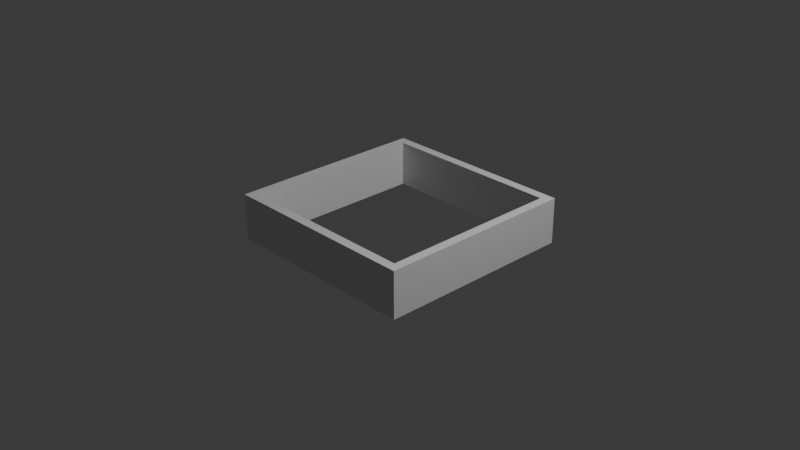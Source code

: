 # Source: press1.blend  (saved by Blender 4.1.24; exported with 4.5.12 LTS)
import bpy
from mathutils import Matrix  # noqa: F401  (used for matrix-valued properties, if any)

bpy.ops.wm.read_factory_settings(use_empty=True)
scene = bpy.context.scene
scene.name = 'Scene'

# ---- collections
col_collection = bpy.data.collections.new('Collection'); scene.collection.children.link(col_collection)

# ---- materials (node trees are filled in below, after node groups)
mat_material = bpy.data.materials.new('Material')
mat_material.alpha_threshold = 0.0
mat_material.use_transparent_shadow = False
mat_material.roughness = 0.5
mat_material.line_color = (0.0, 0.0, 0.0, 1.0)

# ---- material node trees
mat_material.use_nodes = True; mat_material.node_tree.nodes.clear()
_N = mat_material.node_tree.nodes; _L = mat_material.node_tree.links
n0 = _N.new('ShaderNodeOutputMaterial'); n0.name = 'Material Output'; n0.location = (300, 300)
n1 = _N.new('ShaderNodeBsdfPrincipled'); n1.name = 'Principled BSDF'; n1.location = (10, 300)
n1.inputs[3].default_value = 1.45
_L.new(n1.outputs[0], n0.inputs[0])
n0.is_active_output = True

# ---- world
world_world = bpy.data.worlds.new('World'); scene.world = world_world
world_world.use_nodes = True; world_world.node_tree.nodes.clear()
_N = world_world.node_tree.nodes; _L = world_world.node_tree.links
n0 = _N.new('ShaderNodeOutputWorld'); n0.name = 'World Output'; n0.location = (300, 300)
n1 = _N.new('ShaderNodeBackground'); n1.name = 'Background'; n1.location = (10, 300)
n1.inputs[0].default_value = (0.05088, 0.05088, 0.05088, 1.0)
_L.new(n1.outputs[0], n0.inputs[0])
n0.is_active_output = True
world_world.color = (0.05088, 0.05088, 0.05088)
world_world.use_sun_shadow = False
world_world.sun_shadow_jitter_overblur = 0.0

# ---- cameras
cam_camera = bpy.data.cameras.new('Camera')
cam_camera.clip_end = 100.0
cam_camera.ortho_scale = 7.314

# ---- lights
light_light = bpy.data.lights.new('Light', 'POINT')
light_light.transmission_factor = 0.0
light_light.energy = 1000.0
light_light.shadow_soft_size = 0.1
light_light.shadow_maximum_resolution = 0.006
light_light.use_absolute_resolution = True

# ---- meshes
me_cube = bpy.data.meshes.new('Cube')
me_cube.from_pydata([(1.0, 1.0, 1.0), (1.0, 1.0, -1.0), (1.0, -1.0, 1.0), (1.0, -1.0, -1.0), (-1.0, 1.0, 1.0), (-1.0, 1.0, -1.0), (-1.0, -1.0, 1.0), (-1.0, -1.0, -1.0), (-0.9091, -0.9091, 1.0), (0.9091, 0.9091, 1.0), (-0.9091, 0.9091, 1.0), (0.9091, -0.9091, 1.0), (0.9091, -0.9091, -1.0), (-0.9091, 0.9091, -1.0), (0.9091, 0.9091, -1.0), (-0.9091, -0.9091, -1.0)], [], [(4, 6, 2, 11, 8, 10), (2, 0, 4, 10, 9, 11), (3, 2, 6, 7), (7, 6, 4, 5), (15, 7, 5, 1, 3, 12, 14, 13), (3, 7, 15, 12), (1, 0, 2, 3), (5, 4, 0, 1), (8, 11, 12, 15), (13, 10, 8, 15), (11, 9, 14, 12), (14, 9, 10, 13)])
_uv = me_cube.uv_layers.new(name='UVMap')
_uv.uv.foreach_set('vector', [0.875, 0.5, 0.875, 0.75, 0.625, 0.75, 0.6364, 0.7386, 0.8636, 0.7386, 0.8636, 0.5114, 0.625, 0.75, 0.625, 0.5, 0.875, 0.5, 0.8636, 0.5114, 0.6364, 0.5114, 0.6364, 0.7386, 0.375, 0.75, 0.625, 0.75, 0.625, 1.0, 0.375, 1.0, 0.375, 0.0, 0.625, 0.0, 0.625, 0.25, 0.375, 0.25, 0.1364, 0.7386, 0.125, 0.75, 0.125, 0.5, 0.375, 0.5, 0.375, 0.75, 0.3636, 0.7386, 0.3636, 0.5114, 0.1364, 0.5114, 0.375, 0.75, 0.125, 0.75, 0.1364, 0.7386, 0.3636, 0.7386, 0.375, 0.5, 0.625, 0.5, 0.625, 0.75, 0.375, 0.75, 0.375, 0.25, 0.625, 0.25, 0.625, 0.5, 0.375, 0.5, 0.6042, 1.0, 0.6042, 0.75, 0.3958, 0.75, 0.3958, 1.0, 0.3958, 0.25, 0.6042, 0.25, 0.6042, 0.0, 0.3958, 0.0, 0.6042, 0.75, 0.6042, 0.5, 0.3958, 0.5, 0.3958, 0.75, 0.3958, 0.5, 0.6042, 0.5, 0.6042, 0.25, 0.3958, 0.25])
me_cube.materials.append(mat_material)
me_cube.use_mirror_vertex_groups = False
me_cube.update()

# ---- objects
ob_cube = bpy.data.objects.new('Cube', me_cube)
ob_light = bpy.data.objects.new('Light', light_light)
ob_camera = bpy.data.objects.new('Camera', cam_camera)

# ---- transforms, parenting, visibility, modifiers, constraints
ob_cube.location = (0.0, 0.0, 0.0)
ob_cube.scale = (1.1, 1.1, 0.25)
ob_cube.lock_rotations_4d = False
ob_cube.empty_display_type = 'ARROWS'
ob_cube.lineart.crease_threshold = 0.0
ob_light.location = (4.076, 1.005, 5.904)
ob_light.rotation_euler = (0.6503, 0.05522, 1.866)
ob_light.lock_rotations_4d = False
ob_light.empty_display_type = 'ARROWS'
ob_light.color = (0.0, 0.0, 0.0, 0.0)
ob_light.lineart.crease_threshold = 0.0
ob_camera.location = (7.359, -6.926, 4.958)
ob_camera.rotation_euler = (1.109, 0.0, 0.8149)
ob_camera.lock_rotations_4d = False
ob_camera.empty_display_type = 'ARROWS'
ob_camera.color = (0.0, 0.0, 0.0, 0.0)
ob_camera.display_type = 'WIRE'
ob_camera.lineart.crease_threshold = 0.0

# ---- collection membership
col_collection.objects.link(ob_cube)
col_collection.objects.link(ob_light)
col_collection.objects.link(ob_camera)

# ---- scene / render settings (as saved in the file)
scene.camera = ob_camera
scene.frame_start = 1; scene.frame_end = 250; scene.frame_set(1)
scene.render.engine = 'BLENDER_EEVEE_NEXT'
scene.cycles.sampling_pattern = 'TABULATED_SOBOL'
scene.eevee.ray_tracing_options.trace_max_roughness = 0.0
bpy.context.view_layer.update()
